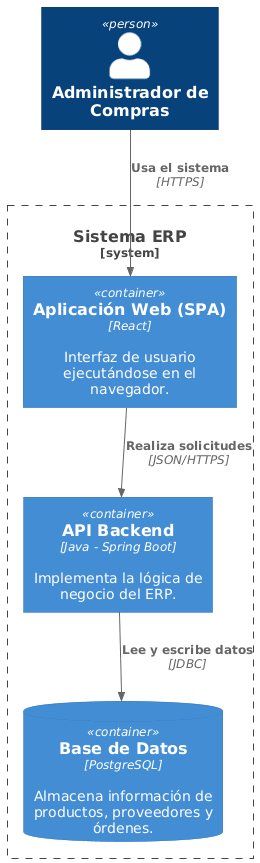

The diagram above was rendered by PlantUML. Its source (embedded in the PNG):
@startuml
!include https://raw.githubusercontent.com/plantuml-stdlib/C4-PlantUML/master/C4_Container.puml

Person(admin, "Administrador de Compras")

System_Boundary(erp, "Sistema ERP") {

    Container(spa, "Aplicación Web (SPA)", "React", "Interfaz de usuario ejecutándose en el navegador.")

    Container(api, "API Backend", "Java - Spring Boot", "Implementa la lógica de negocio del ERP.")

    ContainerDb(db, "Base de Datos", "PostgreSQL", "Almacena información de productos, proveedores y órdenes.")
}

Rel(admin, spa, "Usa el sistema", "HTTPS")
Rel(spa, api, "Realiza solicitudes", "JSON/HTTPS")
Rel(api, db, "Lee y escribe datos", "JDBC")
@enduml